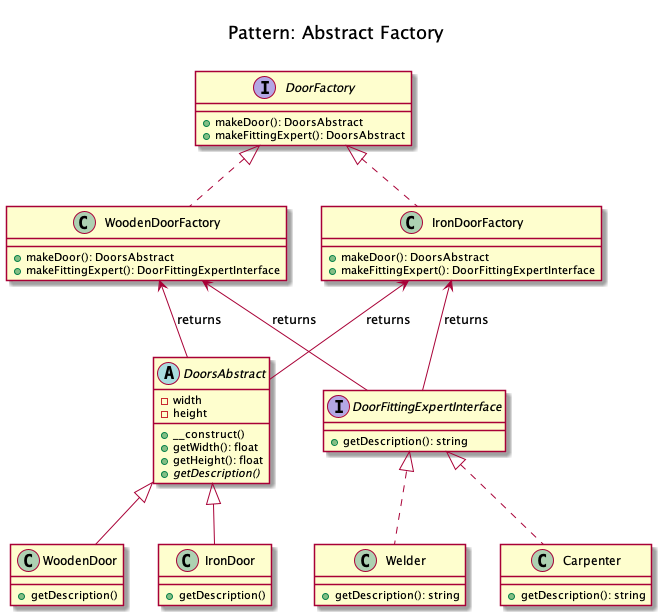

The diagram above was rendered by PlantUML. Its source (embedded in the PNG):
@startuml
    Title <size:20>\nPattern: Abstract Factory\n

    abstract class DoorsAbstract {
		- width
		- height
		+ __construct()
		+ getWidth(): float
		+ getHeight(): float
        + {abstract} getDescription()
    }

    interface DoorFittingExpertInterface {
        + getDescription(): string
    }

    class Welder implements DoorFittingExpertInterface {
        + getDescription(): string
    }

    class Carpenter implements DoorFittingExpertInterface {
        + getDescription(): string
    }

    interface DoorFactory {
        + makeDoor(): DoorsAbstract
        + makeFittingExpert(): DoorsAbstract
    }

    class WoodenDoorFactory implements DoorFactory {
        + makeDoor(): DoorsAbstract
        + makeFittingExpert(): DoorFittingExpertInterface
    }

	WoodenDoorFactory <-- DoorsAbstract: returns
	WoodenDoorFactory <-- DoorFittingExpertInterface: returns


    class IronDoorFactory implements DoorFactory {
        + makeDoor(): DoorsAbstract
        + makeFittingExpert(): DoorFittingExpertInterface
    }

	IronDoorFactory <-- DoorsAbstract: returns
	IronDoorFactory <-- DoorFittingExpertInterface: returns

    class WoodenDoor extends DoorsAbstract {
        + getDescription()
    }

    class IronDoor extends DoorsAbstract {
        + getDescription()
    }







@enduml